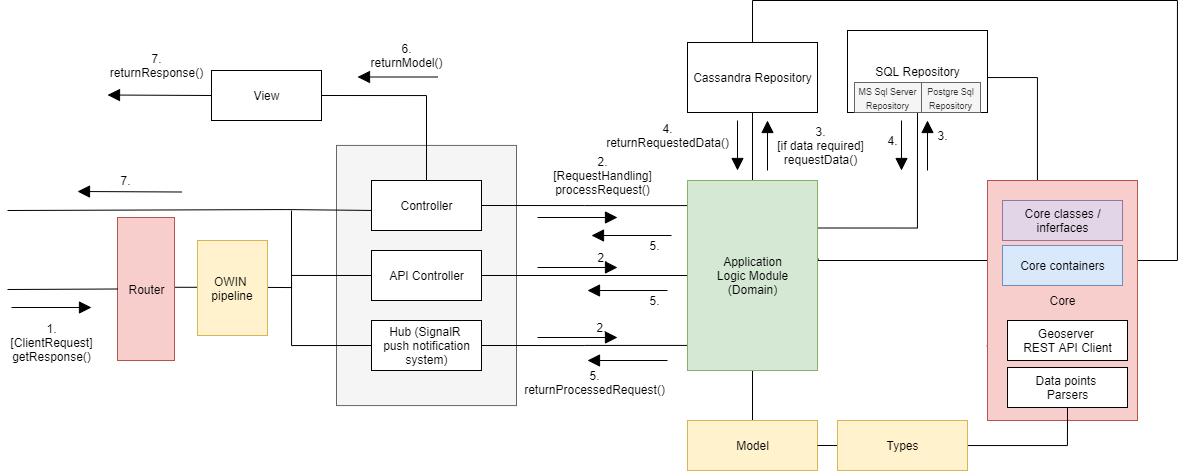

The diagram above was exported from draw.io. Its source (the exported page's mxGraphModel, read from the mxfile embedded in the PNG):
<mxGraphModel dx="2453" dy="2024" grid="1" gridSize="10" guides="1" tooltips="1" connect="1" arrows="1" fold="1" page="1" pageScale="1" pageWidth="827" pageHeight="1169" math="0" shadow="0">
  <root>
    <mxCell id="0" />
    <mxCell id="1" parent="0" />
    <mxCell id="MsvtIZEtKyDef6mCxS-_-30" value="" style="html=1;fillColor=#f5f5f5;strokeColor=#666666;fontColor=#333333;labelPosition=center;verticalLabelPosition=middle;align=center;verticalAlign=top;" parent="1" vertex="1">
      <mxGeometry x="19" y="44.93" width="180" height="260.14" as="geometry" />
    </mxCell>
    <mxCell id="MsvtIZEtKyDef6mCxS-_-14" style="edgeStyle=orthogonalEdgeStyle;rounded=0;orthogonalLoop=1;jettySize=auto;html=1;exitX=1;exitY=0.5;exitDx=0;exitDy=0;entryX=-0.003;entryY=0.132;entryDx=0;entryDy=0;entryPerimeter=0;endArrow=none;endFill=0;" parent="1" source="MsvtIZEtKyDef6mCxS-_-1" target="MsvtIZEtKyDef6mCxS-_-4" edge="1">
      <mxGeometry relative="1" as="geometry" />
    </mxCell>
    <mxCell id="MsvtIZEtKyDef6mCxS-_-27" style="edgeStyle=orthogonalEdgeStyle;rounded=0;orthogonalLoop=1;jettySize=auto;html=1;exitX=0;exitY=0.5;exitDx=0;exitDy=0;endArrow=none;endFill=0;" parent="1" edge="1">
      <mxGeometry relative="1" as="geometry">
        <mxPoint x="-310" y="110" as="targetPoint" />
        <mxPoint x="54.095238095238074" y="109.95238095238096" as="sourcePoint" />
        <Array as="points">
          <mxPoint x="-31" y="109" />
          <mxPoint x="-31" y="110" />
        </Array>
      </mxGeometry>
    </mxCell>
    <mxCell id="MsvtIZEtKyDef6mCxS-_-1" value="Controller" style="html=1;" parent="1" vertex="1">
      <mxGeometry x="54" y="80" width="110" height="50" as="geometry" />
    </mxCell>
    <mxCell id="MsvtIZEtKyDef6mCxS-_-11" value="" style="edgeStyle=orthogonalEdgeStyle;rounded=0;orthogonalLoop=1;jettySize=auto;html=1;endArrow=none;endFill=0;" parent="1" source="MsvtIZEtKyDef6mCxS-_-2" target="MsvtIZEtKyDef6mCxS-_-4" edge="1">
      <mxGeometry relative="1" as="geometry" />
    </mxCell>
    <mxCell id="MsvtIZEtKyDef6mCxS-_-28" style="edgeStyle=orthogonalEdgeStyle;rounded=0;orthogonalLoop=1;jettySize=auto;html=1;exitX=0;exitY=0.5;exitDx=0;exitDy=0;endArrow=none;endFill=0;" parent="1" source="MsvtIZEtKyDef6mCxS-_-2" edge="1">
      <mxGeometry relative="1" as="geometry">
        <mxPoint x="-26" y="174.95238095238096" as="targetPoint" />
      </mxGeometry>
    </mxCell>
    <mxCell id="MsvtIZEtKyDef6mCxS-_-2" value="API Controller" style="html=1;" parent="1" vertex="1">
      <mxGeometry x="54" y="150" width="110" height="50" as="geometry" />
    </mxCell>
    <mxCell id="MsvtIZEtKyDef6mCxS-_-13" style="edgeStyle=orthogonalEdgeStyle;rounded=0;orthogonalLoop=1;jettySize=auto;html=1;exitX=1;exitY=0.5;exitDx=0;exitDy=0;entryX=-0.003;entryY=0.868;entryDx=0;entryDy=0;entryPerimeter=0;endArrow=none;endFill=0;" parent="1" source="MsvtIZEtKyDef6mCxS-_-3" target="MsvtIZEtKyDef6mCxS-_-4" edge="1">
      <mxGeometry relative="1" as="geometry" />
    </mxCell>
    <mxCell id="MsvtIZEtKyDef6mCxS-_-26" style="edgeStyle=orthogonalEdgeStyle;rounded=0;orthogonalLoop=1;jettySize=auto;html=1;exitX=0;exitY=0.5;exitDx=0;exitDy=0;endArrow=none;endFill=0;" parent="1" source="MsvtIZEtKyDef6mCxS-_-3" edge="1">
      <mxGeometry relative="1" as="geometry">
        <mxPoint x="-26" y="110" as="targetPoint" />
      </mxGeometry>
    </mxCell>
    <mxCell id="MsvtIZEtKyDef6mCxS-_-3" value="&lt;div&gt;Hub (SignalR &lt;br&gt;&lt;/div&gt;&lt;div&gt;push notification&lt;/div&gt;&lt;div&gt;system)&lt;/div&gt;" style="html=1;" parent="1" vertex="1">
      <mxGeometry x="54" y="220" width="110" height="50" as="geometry" />
    </mxCell>
    <mxCell id="MsvtIZEtKyDef6mCxS-_-15" style="edgeStyle=orthogonalEdgeStyle;rounded=0;orthogonalLoop=1;jettySize=auto;html=1;exitX=0.5;exitY=0;exitDx=0;exitDy=0;entryX=0.5;entryY=1;entryDx=0;entryDy=0;endArrow=none;endFill=0;" parent="1" source="MsvtIZEtKyDef6mCxS-_-4" target="MsvtIZEtKyDef6mCxS-_-5" edge="1">
      <mxGeometry relative="1" as="geometry" />
    </mxCell>
    <mxCell id="MsvtIZEtKyDef6mCxS-_-18" style="edgeStyle=orthogonalEdgeStyle;rounded=0;orthogonalLoop=1;jettySize=auto;html=1;exitX=0.5;exitY=1;exitDx=0;exitDy=0;entryX=0.5;entryY=0;entryDx=0;entryDy=0;endArrow=none;endFill=0;" parent="1" source="MsvtIZEtKyDef6mCxS-_-4" target="MsvtIZEtKyDef6mCxS-_-7" edge="1">
      <mxGeometry relative="1" as="geometry" />
    </mxCell>
    <mxCell id="MsvtIZEtKyDef6mCxS-_-20" style="edgeStyle=orthogonalEdgeStyle;rounded=0;orthogonalLoop=1;jettySize=auto;html=1;exitX=1.008;exitY=0.411;exitDx=0;exitDy=0;entryX=-0.005;entryY=0.688;entryDx=0;entryDy=0;entryPerimeter=0;endArrow=none;endFill=0;exitPerimeter=0;" parent="1" source="MsvtIZEtKyDef6mCxS-_-4" target="MsvtIZEtKyDef6mCxS-_-8" edge="1">
      <mxGeometry relative="1" as="geometry">
        <Array as="points">
          <mxPoint x="500" y="158" />
          <mxPoint x="500" y="160" />
          <mxPoint x="680" y="160" />
        </Array>
      </mxGeometry>
    </mxCell>
    <mxCell id="MsvtIZEtKyDef6mCxS-_-29" style="edgeStyle=orthogonalEdgeStyle;rounded=0;orthogonalLoop=1;jettySize=auto;html=1;exitX=1;exitY=0.25;exitDx=0;exitDy=0;entryX=0.5;entryY=1;entryDx=0;entryDy=0;endArrow=none;endFill=0;" parent="1" source="MsvtIZEtKyDef6mCxS-_-4" target="MsvtIZEtKyDef6mCxS-_-6" edge="1">
      <mxGeometry relative="1" as="geometry" />
    </mxCell>
    <mxCell id="MsvtIZEtKyDef6mCxS-_-4" value="&lt;div&gt;Application&lt;/div&gt;&lt;div&gt;Logic Module&lt;br&gt;&lt;/div&gt;&lt;div&gt;(Domain)&lt;/div&gt;" style="html=1;fillColor=#d5e8d4;strokeColor=#82b366;" parent="1" vertex="1">
      <mxGeometry x="370" y="80" width="130" height="190" as="geometry" />
    </mxCell>
    <mxCell id="MsvtIZEtKyDef6mCxS-_-21" style="edgeStyle=orthogonalEdgeStyle;rounded=0;orthogonalLoop=1;jettySize=auto;html=1;exitX=0.5;exitY=0;exitDx=0;exitDy=0;endArrow=none;endFill=0;" parent="1" source="MsvtIZEtKyDef6mCxS-_-5" edge="1">
      <mxGeometry relative="1" as="geometry">
        <Array as="points">
          <mxPoint x="435" y="-100" />
          <mxPoint x="860" y="-100" />
          <mxPoint x="860" y="160" />
        </Array>
        <mxPoint x="811" y="160" as="targetPoint" />
      </mxGeometry>
    </mxCell>
    <mxCell id="MsvtIZEtKyDef6mCxS-_-5" value="Cassandra Repository" style="html=1;" parent="1" vertex="1">
      <mxGeometry x="370" y="-58" width="130" height="70" as="geometry" />
    </mxCell>
    <mxCell id="MsvtIZEtKyDef6mCxS-_-22" style="edgeStyle=orthogonalEdgeStyle;rounded=0;orthogonalLoop=1;jettySize=auto;html=1;exitX=1;exitY=0.5;exitDx=0;exitDy=0;entryX=0.5;entryY=0;entryDx=0;entryDy=0;endArrow=none;endFill=0;" parent="1" source="MsvtIZEtKyDef6mCxS-_-6" target="MsvtIZEtKyDef6mCxS-_-8" edge="1">
      <mxGeometry relative="1" as="geometry">
        <Array as="points">
          <mxPoint x="720" y="-23" />
        </Array>
      </mxGeometry>
    </mxCell>
    <mxCell id="MsvtIZEtKyDef6mCxS-_-6" value="SQL Repository" style="html=1;" parent="1" vertex="1">
      <mxGeometry x="530" y="-70" width="140" height="82" as="geometry" />
    </mxCell>
    <mxCell id="MsvtIZEtKyDef6mCxS-_-7" value="Model" style="html=1;fillColor=#fff2cc;strokeColor=#d6b656;" parent="1" vertex="1">
      <mxGeometry x="370" y="320" width="130" height="50" as="geometry" />
    </mxCell>
    <mxCell id="MsvtIZEtKyDef6mCxS-_-8" value="Core" style="html=1;fillColor=#f8cecc;strokeColor=#b85450;" parent="1" vertex="1">
      <mxGeometry x="670" y="80" width="150" height="240" as="geometry" />
    </mxCell>
    <mxCell id="MsvtIZEtKyDef6mCxS-_-24" style="edgeStyle=orthogonalEdgeStyle;rounded=0;orthogonalLoop=1;jettySize=auto;html=1;exitX=1;exitY=0.5;exitDx=0;exitDy=0;entryX=0.5;entryY=0;entryDx=0;entryDy=0;endArrow=none;endFill=0;" parent="1" source="MsvtIZEtKyDef6mCxS-_-9" target="MsvtIZEtKyDef6mCxS-_-1" edge="1">
      <mxGeometry relative="1" as="geometry" />
    </mxCell>
    <mxCell id="MsvtIZEtKyDef6mCxS-_-9" value="View" style="html=1;" parent="1" vertex="1">
      <mxGeometry x="-106" y="-30" width="110" height="50" as="geometry" />
    </mxCell>
    <mxCell id="MsvtIZEtKyDef6mCxS-_-31" value="" style="endArrow=block;endFill=1;endSize=10;html=1;" parent="1" edge="1">
      <mxGeometry width="160" relative="1" as="geometry">
        <mxPoint x="-306" y="207" as="sourcePoint" />
        <mxPoint x="-226" y="207" as="targetPoint" />
      </mxGeometry>
    </mxCell>
    <mxCell id="MsvtIZEtKyDef6mCxS-_-32" value="1.&lt;div&gt;[ClientRequest]&lt;/div&gt;&lt;div&gt;getResponse()&lt;br&gt;&lt;/div&gt;" style="text;html=1;align=center;verticalAlign=middle;resizable=0;points=[];autosize=1;" parent="1" vertex="1">
      <mxGeometry x="-316" y="217" width="100" height="50" as="geometry" />
    </mxCell>
    <mxCell id="MsvtIZEtKyDef6mCxS-_-33" value="" style="endArrow=block;endFill=1;endSize=10;html=1;" parent="1" edge="1">
      <mxGeometry width="160" relative="1" as="geometry">
        <mxPoint x="220" y="117" as="sourcePoint" />
        <mxPoint x="300" y="117" as="targetPoint" />
      </mxGeometry>
    </mxCell>
    <mxCell id="MsvtIZEtKyDef6mCxS-_-34" value="2.&lt;div&gt;[RequestHandling]&lt;/div&gt;&lt;div&gt;processRequest()&lt;br&gt;&lt;/div&gt;" style="text;html=1;align=center;verticalAlign=middle;resizable=0;points=[];autosize=1;" parent="1" vertex="1">
      <mxGeometry x="230" y="50" width="110" height="50" as="geometry" />
    </mxCell>
    <mxCell id="MsvtIZEtKyDef6mCxS-_-35" value="" style="endArrow=block;endFill=1;endSize=10;html=1;" parent="1" edge="1">
      <mxGeometry width="160" relative="1" as="geometry">
        <mxPoint x="220" y="167" as="sourcePoint" />
        <mxPoint x="300" y="167" as="targetPoint" />
      </mxGeometry>
    </mxCell>
    <mxCell id="MsvtIZEtKyDef6mCxS-_-37" value="2." style="text;html=1;align=center;verticalAlign=middle;resizable=0;points=[];autosize=1;" parent="1" vertex="1">
      <mxGeometry x="270" y="147" width="30" height="20" as="geometry" />
    </mxCell>
    <mxCell id="MsvtIZEtKyDef6mCxS-_-38" value="" style="endArrow=block;endFill=1;endSize=10;html=1;" parent="1" edge="1">
      <mxGeometry width="160" relative="1" as="geometry">
        <mxPoint x="220" y="237" as="sourcePoint" />
        <mxPoint x="300" y="237" as="targetPoint" />
      </mxGeometry>
    </mxCell>
    <mxCell id="MsvtIZEtKyDef6mCxS-_-39" value="2." style="text;html=1;align=center;verticalAlign=middle;resizable=0;points=[];autosize=1;" parent="1" vertex="1">
      <mxGeometry x="269" y="217" width="30" height="20" as="geometry" />
    </mxCell>
    <mxCell id="MsvtIZEtKyDef6mCxS-_-40" value="" style="endArrow=block;endFill=1;endSize=10;html=1;" parent="1" edge="1">
      <mxGeometry width="160" relative="1" as="geometry">
        <mxPoint x="450" y="70" as="sourcePoint" />
        <mxPoint x="450" y="20" as="targetPoint" />
      </mxGeometry>
    </mxCell>
    <mxCell id="MsvtIZEtKyDef6mCxS-_-41" value="&lt;div&gt;3.&lt;/div&gt;&lt;div&gt;[if data required]&lt;br&gt;&lt;/div&gt;&lt;div&gt;requestData()&lt;br&gt;&lt;/div&gt;" style="text;html=1;align=center;verticalAlign=middle;resizable=0;points=[];autosize=1;" parent="1" vertex="1">
      <mxGeometry x="453" y="20" width="100" height="50" as="geometry" />
    </mxCell>
    <mxCell id="MsvtIZEtKyDef6mCxS-_-44" value="" style="endArrow=block;endFill=1;endSize=10;html=1;" parent="1" edge="1">
      <mxGeometry width="160" relative="1" as="geometry">
        <mxPoint x="610" y="70" as="sourcePoint" />
        <mxPoint x="610" y="20" as="targetPoint" />
      </mxGeometry>
    </mxCell>
    <mxCell id="MsvtIZEtKyDef6mCxS-_-45" value="3." style="text;html=1;align=center;verticalAlign=middle;resizable=0;points=[];autosize=1;" parent="1" vertex="1">
      <mxGeometry x="610" y="24.93" width="30" height="20" as="geometry" />
    </mxCell>
    <mxCell id="MsvtIZEtKyDef6mCxS-_-51" value="" style="endArrow=block;endFill=1;endSize=10;html=1;" parent="1" edge="1">
      <mxGeometry width="160" relative="1" as="geometry">
        <mxPoint x="420" y="20" as="sourcePoint" />
        <mxPoint x="420" y="70" as="targetPoint" />
      </mxGeometry>
    </mxCell>
    <mxCell id="MsvtIZEtKyDef6mCxS-_-52" value="&lt;div&gt;4.&lt;/div&gt;&lt;div&gt;returnRequestedData()&lt;br&gt;&lt;/div&gt;" style="text;html=1;align=center;verticalAlign=middle;resizable=0;points=[];autosize=1;" parent="1" vertex="1">
      <mxGeometry x="280" y="20" width="140" height="30" as="geometry" />
    </mxCell>
    <mxCell id="MsvtIZEtKyDef6mCxS-_-53" value="" style="endArrow=block;endFill=1;endSize=10;html=1;" parent="1" edge="1">
      <mxGeometry width="160" relative="1" as="geometry">
        <mxPoint x="584" y="20" as="sourcePoint" />
        <mxPoint x="584" y="70" as="targetPoint" />
      </mxGeometry>
    </mxCell>
    <mxCell id="MsvtIZEtKyDef6mCxS-_-56" value="4." style="text;html=1;align=center;verticalAlign=middle;resizable=0;points=[];autosize=1;" parent="1" vertex="1">
      <mxGeometry x="560" y="30" width="30" height="20" as="geometry" />
    </mxCell>
    <mxCell id="MsvtIZEtKyDef6mCxS-_-57" value="" style="endArrow=block;endFill=1;endSize=10;html=1;" parent="1" edge="1">
      <mxGeometry width="160" relative="1" as="geometry">
        <mxPoint x="350" y="260" as="sourcePoint" />
        <mxPoint x="270" y="260" as="targetPoint" />
      </mxGeometry>
    </mxCell>
    <mxCell id="MsvtIZEtKyDef6mCxS-_-58" value="" style="endArrow=block;endFill=1;endSize=10;html=1;" parent="1" edge="1">
      <mxGeometry width="160" relative="1" as="geometry">
        <mxPoint x="350" y="190" as="sourcePoint" />
        <mxPoint x="270" y="190" as="targetPoint" />
      </mxGeometry>
    </mxCell>
    <mxCell id="MsvtIZEtKyDef6mCxS-_-59" value="" style="endArrow=block;endFill=1;endSize=10;html=1;" parent="1" edge="1">
      <mxGeometry width="160" relative="1" as="geometry">
        <mxPoint x="354" y="135" as="sourcePoint" />
        <mxPoint x="274" y="135" as="targetPoint" />
      </mxGeometry>
    </mxCell>
    <mxCell id="MsvtIZEtKyDef6mCxS-_-60" value="&lt;div&gt;5.&lt;/div&gt;&lt;div&gt;returnProcessedRequest()&lt;br&gt;&lt;/div&gt;" style="text;html=1;align=center;verticalAlign=middle;resizable=0;points=[];autosize=1;" parent="1" vertex="1">
      <mxGeometry x="202" y="267" width="150" height="30" as="geometry" />
    </mxCell>
    <mxCell id="MsvtIZEtKyDef6mCxS-_-61" value="5." style="text;html=1;align=center;verticalAlign=middle;resizable=0;points=[];autosize=1;" parent="1" vertex="1">
      <mxGeometry x="322" y="190" width="30" height="20" as="geometry" />
    </mxCell>
    <mxCell id="MsvtIZEtKyDef6mCxS-_-62" value="5." style="text;html=1;align=center;verticalAlign=middle;resizable=0;points=[];autosize=1;" parent="1" vertex="1">
      <mxGeometry x="322" y="135" width="30" height="20" as="geometry" />
    </mxCell>
    <mxCell id="MsvtIZEtKyDef6mCxS-_-63" value="" style="endArrow=block;endFill=1;endSize=10;html=1;" parent="1" edge="1">
      <mxGeometry width="160" relative="1" as="geometry">
        <mxPoint x="120" y="-23.5" as="sourcePoint" />
        <mxPoint x="40" y="-23.5" as="targetPoint" />
      </mxGeometry>
    </mxCell>
    <mxCell id="MsvtIZEtKyDef6mCxS-_-64" value="&lt;div&gt;6.&lt;/div&gt;&lt;div&gt;returnModel()&lt;br&gt;&lt;/div&gt;" style="text;html=1;align=center;verticalAlign=middle;resizable=0;points=[];autosize=1;" parent="1" vertex="1">
      <mxGeometry x="49" y="-60" width="80" height="30" as="geometry" />
    </mxCell>
    <mxCell id="MsvtIZEtKyDef6mCxS-_-65" value="" style="endArrow=block;endFill=1;endSize=10;html=1;exitX=0;exitY=0.5;exitDx=0;exitDy=0;" parent="1" source="MsvtIZEtKyDef6mCxS-_-9" edge="1">
      <mxGeometry width="160" relative="1" as="geometry">
        <mxPoint x="-130" y="-5.5" as="sourcePoint" />
        <mxPoint x="-210" y="-5.5" as="targetPoint" />
      </mxGeometry>
    </mxCell>
    <mxCell id="MsvtIZEtKyDef6mCxS-_-66" value="&lt;div&gt;7.&lt;/div&gt;&lt;div&gt;returnResponse()&lt;br&gt;&lt;/div&gt;" style="text;html=1;align=center;verticalAlign=middle;resizable=0;points=[];autosize=1;" parent="1" vertex="1">
      <mxGeometry x="-216" y="-50" width="110" height="30" as="geometry" />
    </mxCell>
    <mxCell id="MsvtIZEtKyDef6mCxS-_-67" value="" style="endArrow=block;endFill=1;endSize=10;html=1;exitX=0;exitY=0.5;exitDx=0;exitDy=0;" parent="1" edge="1">
      <mxGeometry width="160" relative="1" as="geometry">
        <mxPoint x="-136" y="91.5" as="sourcePoint" />
        <mxPoint x="-240" y="91" as="targetPoint" />
      </mxGeometry>
    </mxCell>
    <mxCell id="MsvtIZEtKyDef6mCxS-_-68" value="7." style="text;html=1;align=center;verticalAlign=middle;resizable=0;points=[];autosize=1;" parent="1" vertex="1">
      <mxGeometry x="-207" y="70" width="30" height="20" as="geometry" />
    </mxCell>
    <mxCell id="qSX6sPFQceafzFd94cR_-3" value="&lt;font style=&quot;font-size: 9px&quot;&gt;MS Sql Server Repository&lt;/font&gt;" style="rounded=0;whiteSpace=wrap;html=1;fillColor=#f5f5f5;strokeColor=#666666;fontColor=#333333;" vertex="1" parent="1">
      <mxGeometry x="537" y="-18" width="67" height="30" as="geometry" />
    </mxCell>
    <mxCell id="qSX6sPFQceafzFd94cR_-4" value="&lt;font style=&quot;font-size: 9px&quot;&gt;Postgre Sql Repository&lt;/font&gt;" style="rounded=0;whiteSpace=wrap;html=1;fillColor=#f5f5f5;strokeColor=#666666;fontColor=#333333;" vertex="1" parent="1">
      <mxGeometry x="604" y="-18" width="59" height="30" as="geometry" />
    </mxCell>
    <mxCell id="qSX6sPFQceafzFd94cR_-7" value="Geoserver &lt;br&gt;REST API Client" style="html=1;" vertex="1" parent="1">
      <mxGeometry x="690" y="220" width="120" height="40" as="geometry" />
    </mxCell>
    <mxCell id="qSX6sPFQceafzFd94cR_-8" value="Data points &lt;br&gt;Parsers" style="html=1;" vertex="1" parent="1">
      <mxGeometry x="690" y="267" width="120" height="40" as="geometry" />
    </mxCell>
    <mxCell id="qSX6sPFQceafzFd94cR_-9" style="edgeStyle=orthogonalEdgeStyle;rounded=0;orthogonalLoop=1;jettySize=auto;html=1;exitX=1;exitY=0.5;exitDx=0;exitDy=0;entryX=0.5;entryY=1;entryDx=0;entryDy=0;endArrow=none;endFill=0;" edge="1" parent="1" source="MsvtIZEtKyDef6mCxS-_-7" target="qSX6sPFQceafzFd94cR_-8">
      <mxGeometry relative="1" as="geometry">
        <mxPoint x="500" y="325" as="sourcePoint" />
        <mxPoint x="745" y="270" as="targetPoint" />
      </mxGeometry>
    </mxCell>
    <mxCell id="qSX6sPFQceafzFd94cR_-10" value="Types" style="html=1;fillColor=#fff2cc;strokeColor=#d6b656;" vertex="1" parent="1">
      <mxGeometry x="520" y="320" width="130" height="50" as="geometry" />
    </mxCell>
    <mxCell id="qSX6sPFQceafzFd94cR_-11" value="Core classes /&lt;br&gt;inferfaces" style="html=1;fillColor=#e1d5e7;strokeColor=#9673a6;" vertex="1" parent="1">
      <mxGeometry x="685" y="100" width="120" height="40" as="geometry" />
    </mxCell>
    <mxCell id="qSX6sPFQceafzFd94cR_-12" value="Core containers" style="html=1;fillColor=#dae8fc;strokeColor=#6c8ebf;" vertex="1" parent="1">
      <mxGeometry x="685" y="145" width="120" height="40" as="geometry" />
    </mxCell>
    <mxCell id="qSX6sPFQceafzFd94cR_-15" style="edgeStyle=orthogonalEdgeStyle;rounded=0;orthogonalLoop=1;jettySize=auto;html=1;exitX=1.001;exitY=0.488;exitDx=0;exitDy=0;endArrow=none;endFill=0;exitPerimeter=0;" edge="1" parent="1" source="qSX6sPFQceafzFd94cR_-13">
      <mxGeometry relative="1" as="geometry">
        <mxPoint x="-26" y="180" as="targetPoint" />
        <mxPoint x="-69" y="188.5" as="sourcePoint" />
        <Array as="points">
          <mxPoint x="-69" y="187" />
          <mxPoint x="-26" y="187" />
        </Array>
      </mxGeometry>
    </mxCell>
    <mxCell id="qSX6sPFQceafzFd94cR_-13" value="Router" style="html=1;fillColor=#f8cecc;strokeColor=#b85450;" vertex="1" parent="1">
      <mxGeometry x="-200" y="117" width="57" height="143" as="geometry" />
    </mxCell>
    <mxCell id="qSX6sPFQceafzFd94cR_-14" value="" style="endArrow=none;html=1;entryX=0;entryY=0.5;entryDx=0;entryDy=0;" edge="1" parent="1" target="qSX6sPFQceafzFd94cR_-13">
      <mxGeometry width="50" height="50" relative="1" as="geometry">
        <mxPoint x="-310" y="189" as="sourcePoint" />
        <mxPoint x="160" y="170" as="targetPoint" />
      </mxGeometry>
    </mxCell>
    <mxCell id="qSX6sPFQceafzFd94cR_-16" value="OWIN&amp;nbsp;&lt;br&gt;pipeline" style="rounded=0;whiteSpace=wrap;html=1;fillColor=#fff2cc;strokeColor=#d6b656;" vertex="1" parent="1">
      <mxGeometry x="-120" y="140" width="70" height="95" as="geometry" />
    </mxCell>
  </root>
</mxGraphModel>